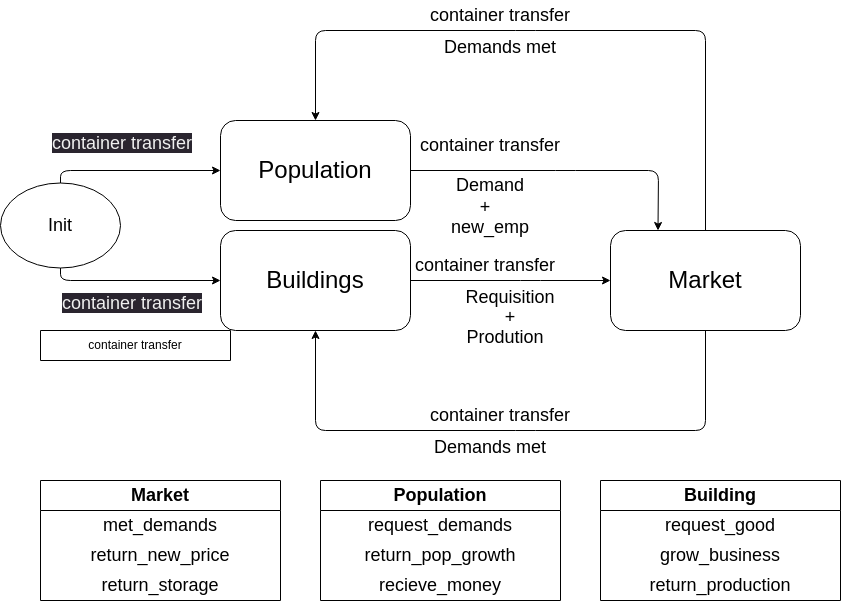

The diagram above was exported from draw.io. Its source (the exported page's mxGraphModel, read from the mxfile embedded in the PNG):
<mxGraphModel dx="1385" dy="838" grid="1" gridSize="10" guides="1" tooltips="1" connect="1" arrows="1" fold="1" page="1" pageScale="1" pageWidth="850" pageHeight="1100" math="0" shadow="0">
  <root>
    <mxCell id="0" />
    <mxCell id="1" parent="0" />
    <mxCell id="12" value="container transfer" style="swimlane;fontStyle=0;childLayout=stackLayout;horizontal=1;startSize=30;horizontalStack=0;resizeParent=1;resizeParentMax=0;resizeLast=0;collapsible=1;marginBottom=0;whiteSpace=wrap;html=1;" vertex="1" collapsed="1" parent="1">
      <mxGeometry x="40" y="450" width="190" height="30" as="geometry">
        <mxRectangle x="40" y="450" width="190" height="340" as="alternateBounds" />
      </mxGeometry>
    </mxCell>
    <mxCell id="13" value="string good_name" style="text;strokeColor=none;fillColor=none;align=left;verticalAlign=middle;spacingLeft=4;spacingRight=4;overflow=hidden;points=[[0,0.5],[1,0.5]];portConstraint=eastwest;rotatable=0;whiteSpace=wrap;html=1;" vertex="1" parent="12">
      <mxGeometry y="30" width="190" height="30" as="geometry" />
    </mxCell>
    <mxCell id="17" value="float production" style="text;strokeColor=none;fillColor=none;align=left;verticalAlign=middle;spacingLeft=4;spacingRight=4;overflow=hidden;points=[[0,0.5],[1,0.5]];portConstraint=eastwest;rotatable=0;whiteSpace=wrap;html=1;" vertex="1" parent="12">
      <mxGeometry y="60" width="190" height="30" as="geometry" />
    </mxCell>
    <mxCell id="14" value="float emp" style="text;strokeColor=none;fillColor=none;align=left;verticalAlign=middle;spacingLeft=4;spacingRight=4;overflow=hidden;points=[[0,0.5],[1,0.5]];portConstraint=eastwest;rotatable=0;whiteSpace=wrap;html=1;" vertex="1" parent="12">
      <mxGeometry y="90" width="190" height="30" as="geometry" />
    </mxCell>
    <mxCell id="16" value="string good1" style="text;strokeColor=none;fillColor=none;align=left;verticalAlign=middle;spacingLeft=4;spacingRight=4;overflow=hidden;points=[[0,0.5],[1,0.5]];portConstraint=eastwest;rotatable=0;whiteSpace=wrap;html=1;" vertex="1" parent="12">
      <mxGeometry y="120" width="190" height="30" as="geometry" />
    </mxCell>
    <mxCell id="15" value="float good1_amount" style="text;strokeColor=none;fillColor=none;align=left;verticalAlign=middle;spacingLeft=4;spacingRight=4;overflow=hidden;points=[[0,0.5],[1,0.5]];portConstraint=eastwest;rotatable=0;whiteSpace=wrap;html=1;" vertex="1" parent="12">
      <mxGeometry y="150" width="190" height="30" as="geometry" />
    </mxCell>
    <mxCell id="19" value="string good2" style="text;strokeColor=none;fillColor=none;align=left;verticalAlign=middle;spacingLeft=4;spacingRight=4;overflow=hidden;points=[[0,0.5],[1,0.5]];portConstraint=eastwest;rotatable=0;whiteSpace=wrap;html=1;" vertex="1" parent="12">
      <mxGeometry y="180" width="190" height="30" as="geometry" />
    </mxCell>
    <mxCell id="21" value="float good2_amount" style="text;strokeColor=none;fillColor=none;align=left;verticalAlign=middle;spacingLeft=4;spacingRight=4;overflow=hidden;points=[[0,0.5],[1,0.5]];portConstraint=eastwest;rotatable=0;whiteSpace=wrap;html=1;" vertex="1" parent="12">
      <mxGeometry y="210" width="190" height="30" as="geometry" />
    </mxCell>
    <mxCell id="18" value="string good3" style="text;strokeColor=none;fillColor=none;align=left;verticalAlign=middle;spacingLeft=4;spacingRight=4;overflow=hidden;points=[[0,0.5],[1,0.5]];portConstraint=eastwest;rotatable=0;whiteSpace=wrap;html=1;" vertex="1" parent="12">
      <mxGeometry y="240" width="190" height="30" as="geometry" />
    </mxCell>
    <mxCell id="22" value="float good3_amount" style="text;strokeColor=none;fillColor=none;align=left;verticalAlign=middle;spacingLeft=4;spacingRight=4;overflow=hidden;points=[[0,0.5],[1,0.5]];portConstraint=eastwest;rotatable=0;whiteSpace=wrap;html=1;" vertex="1" parent="12">
      <mxGeometry y="270" width="190" height="30" as="geometry" />
    </mxCell>
    <mxCell id="50" value="&lt;span style=&quot;font-size: 12px;&quot;&gt;float money&lt;/span&gt;" style="text;whiteSpace=wrap;html=1;fontSize=18;" vertex="1" parent="12">
      <mxGeometry y="300" width="190" height="40" as="geometry" />
    </mxCell>
    <mxCell id="23" value="" style="endArrow=classic;html=1;" edge="1" parent="1">
      <mxGeometry width="50" height="50" relative="1" as="geometry">
        <mxPoint x="410" y="400" as="sourcePoint" />
        <mxPoint x="610" y="400" as="targetPoint" />
        <Array as="points">
          <mxPoint x="530" y="400" />
        </Array>
      </mxGeometry>
    </mxCell>
    <mxCell id="24" value="&lt;font style=&quot;font-size: 18px;&quot;&gt;container transfer&lt;/font&gt;" style="text;html=1;strokeColor=none;fillColor=none;align=center;verticalAlign=middle;whiteSpace=wrap;rounded=0;" vertex="1" parent="1">
      <mxGeometry x="410" y="370" width="150" height="30" as="geometry" />
    </mxCell>
    <mxCell id="36" style="edgeStyle=none;html=1;exitX=0.5;exitY=1;exitDx=0;exitDy=0;entryX=0.5;entryY=1;entryDx=0;entryDy=0;fontSize=18;" edge="1" parent="1" source="25" target="26">
      <mxGeometry relative="1" as="geometry">
        <Array as="points">
          <mxPoint x="705" y="550" />
          <mxPoint x="525" y="550" />
          <mxPoint x="315" y="550" />
        </Array>
      </mxGeometry>
    </mxCell>
    <mxCell id="39" style="edgeStyle=none;html=1;exitX=0.5;exitY=0;exitDx=0;exitDy=0;fontSize=18;entryX=0.5;entryY=0;entryDx=0;entryDy=0;" edge="1" parent="1" source="25" target="29">
      <mxGeometry relative="1" as="geometry">
        <mxPoint x="705.4705882352941" y="139.9999999999999" as="targetPoint" />
        <Array as="points">
          <mxPoint x="705" y="150" />
          <mxPoint x="525" y="150" />
          <mxPoint x="315" y="150" />
        </Array>
      </mxGeometry>
    </mxCell>
    <mxCell id="25" value="&lt;font style=&quot;font-size: 24px;&quot;&gt;Market&lt;/font&gt;" style="rounded=1;whiteSpace=wrap;html=1;" vertex="1" parent="1">
      <mxGeometry x="610" y="350" width="190" height="100" as="geometry" />
    </mxCell>
    <mxCell id="26" value="&lt;font style=&quot;font-size: 24px;&quot;&gt;Buildings&lt;/font&gt;" style="rounded=1;whiteSpace=wrap;html=1;" vertex="1" parent="1">
      <mxGeometry x="220" y="350" width="190" height="100" as="geometry" />
    </mxCell>
    <mxCell id="27" value="&lt;span style=&quot;font-size: 18px;&quot;&gt;Requisition&lt;/span&gt;" style="text;html=1;strokeColor=none;fillColor=none;align=center;verticalAlign=middle;whiteSpace=wrap;rounded=0;fontSize=24;" vertex="1" parent="1">
      <mxGeometry x="410" y="400" width="200" height="30" as="geometry" />
    </mxCell>
    <mxCell id="30" style="edgeStyle=none;html=1;exitX=1;exitY=0.5;exitDx=0;exitDy=0;fontSize=18;entryX=0.25;entryY=0;entryDx=0;entryDy=0;" edge="1" parent="1" source="29" target="25">
      <mxGeometry relative="1" as="geometry">
        <mxPoint x="535" y="290.3529411764706" as="targetPoint" />
        <Array as="points">
          <mxPoint x="565" y="290" />
          <mxPoint x="658" y="290" />
        </Array>
      </mxGeometry>
    </mxCell>
    <mxCell id="29" value="&lt;font style=&quot;font-size: 24px;&quot;&gt;Population&lt;/font&gt;" style="rounded=1;whiteSpace=wrap;html=1;" vertex="1" parent="1">
      <mxGeometry x="220" y="240" width="190" height="100" as="geometry" />
    </mxCell>
    <mxCell id="31" value="&lt;font style=&quot;font-size: 18px;&quot;&gt;container transfer&lt;/font&gt;" style="text;html=1;strokeColor=none;fillColor=none;align=center;verticalAlign=middle;whiteSpace=wrap;rounded=0;" vertex="1" parent="1">
      <mxGeometry x="415" y="250" width="150" height="30" as="geometry" />
    </mxCell>
    <mxCell id="32" value="&lt;font style=&quot;font-size: 18px;&quot;&gt;Demand&lt;/font&gt;" style="text;html=1;strokeColor=none;fillColor=none;align=center;verticalAlign=middle;whiteSpace=wrap;rounded=0;" vertex="1" parent="1">
      <mxGeometry x="415" y="290" width="150" height="30" as="geometry" />
    </mxCell>
    <mxCell id="33" value="&lt;font style=&quot;font-size: 18px;&quot;&gt;Prodution&lt;/font&gt;" style="text;html=1;strokeColor=none;fillColor=none;align=center;verticalAlign=middle;whiteSpace=wrap;rounded=0;fontSize=24;" vertex="1" parent="1">
      <mxGeometry x="475" y="440" width="60" height="30" as="geometry" />
    </mxCell>
    <mxCell id="35" value="&lt;font style=&quot;font-size: 18px;&quot;&gt;+&lt;/font&gt;" style="text;html=1;strokeColor=none;fillColor=none;align=center;verticalAlign=middle;whiteSpace=wrap;rounded=0;fontSize=24;" vertex="1" parent="1">
      <mxGeometry x="475" y="420" width="70" height="30" as="geometry" />
    </mxCell>
    <mxCell id="37" value="&lt;font style=&quot;font-size: 18px;&quot;&gt;+&lt;/font&gt;" style="text;html=1;strokeColor=none;fillColor=none;align=center;verticalAlign=middle;whiteSpace=wrap;rounded=0;fontSize=24;" vertex="1" parent="1">
      <mxGeometry x="455" y="310" width="60" height="30" as="geometry" />
    </mxCell>
    <mxCell id="38" value="&lt;font style=&quot;font-size: 18px;&quot;&gt;new_emp&lt;/font&gt;" style="text;html=1;strokeColor=none;fillColor=none;align=center;verticalAlign=middle;whiteSpace=wrap;rounded=0;fontSize=24;" vertex="1" parent="1">
      <mxGeometry x="460" y="330" width="60" height="30" as="geometry" />
    </mxCell>
    <mxCell id="41" style="edgeStyle=none;html=1;exitX=0.5;exitY=0;exitDx=0;exitDy=0;fontSize=24;entryX=0;entryY=0.5;entryDx=0;entryDy=0;" edge="1" parent="1" source="40" target="29">
      <mxGeometry relative="1" as="geometry">
        <mxPoint x="100.47058823529414" y="269.9999999999999" as="targetPoint" />
        <Array as="points">
          <mxPoint x="60" y="290" />
        </Array>
      </mxGeometry>
    </mxCell>
    <mxCell id="42" style="edgeStyle=none;html=1;exitX=0.5;exitY=1;exitDx=0;exitDy=0;entryX=0;entryY=0.5;entryDx=0;entryDy=0;fontSize=24;" edge="1" parent="1" source="40" target="26">
      <mxGeometry relative="1" as="geometry">
        <Array as="points">
          <mxPoint x="60" y="400" />
        </Array>
      </mxGeometry>
    </mxCell>
    <mxCell id="40" value="Init" style="ellipse;whiteSpace=wrap;html=1;fontSize=18;" vertex="1" parent="1">
      <mxGeometry y="302.5" width="120" height="85" as="geometry" />
    </mxCell>
    <mxCell id="44" value="&lt;span style=&quot;color: rgb(240, 240, 240); font-family: Helvetica; font-size: 18px; font-style: normal; font-variant-ligatures: normal; font-variant-caps: normal; font-weight: 400; letter-spacing: normal; orphans: 2; text-align: center; text-indent: 0px; text-transform: none; widows: 2; word-spacing: 0px; -webkit-text-stroke-width: 0px; background-color: rgb(42, 37, 47); text-decoration-thickness: initial; text-decoration-style: initial; text-decoration-color: initial; float: none; display: inline !important;&quot;&gt;container transfer&lt;/span&gt;" style="text;whiteSpace=wrap;html=1;fontSize=24;" vertex="1" parent="1">
      <mxGeometry x="50" y="240" width="170" height="50" as="geometry" />
    </mxCell>
    <mxCell id="45" value="&lt;span style=&quot;color: rgb(240, 240, 240); font-family: Helvetica; font-size: 18px; font-style: normal; font-variant-ligatures: normal; font-variant-caps: normal; font-weight: 400; letter-spacing: normal; orphans: 2; text-align: center; text-indent: 0px; text-transform: none; widows: 2; word-spacing: 0px; -webkit-text-stroke-width: 0px; background-color: rgb(42, 37, 47); text-decoration-thickness: initial; text-decoration-style: initial; text-decoration-color: initial; float: none; display: inline !important;&quot;&gt;container transfer&lt;/span&gt;" style="text;whiteSpace=wrap;html=1;fontSize=24;" vertex="1" parent="1">
      <mxGeometry x="60" y="400" width="170" height="50" as="geometry" />
    </mxCell>
    <mxCell id="46" value="&lt;font style=&quot;font-size: 18px;&quot;&gt;container transfer&lt;/font&gt;" style="text;html=1;strokeColor=none;fillColor=none;align=center;verticalAlign=middle;whiteSpace=wrap;rounded=0;" vertex="1" parent="1">
      <mxGeometry x="425" y="120" width="150" height="30" as="geometry" />
    </mxCell>
    <mxCell id="47" value="&lt;font style=&quot;font-size: 18px;&quot;&gt;container transfer&lt;/font&gt;" style="text;html=1;strokeColor=none;fillColor=none;align=center;verticalAlign=middle;whiteSpace=wrap;rounded=0;" vertex="1" parent="1">
      <mxGeometry x="425" y="520" width="150" height="30" as="geometry" />
    </mxCell>
    <mxCell id="49" value="&lt;font style=&quot;font-size: 18px;&quot;&gt;Demands met&lt;/font&gt;" style="text;html=1;strokeColor=none;fillColor=none;align=center;verticalAlign=middle;whiteSpace=wrap;rounded=0;fontSize=24;" vertex="1" parent="1">
      <mxGeometry x="400" y="150" width="200" height="30" as="geometry" />
    </mxCell>
    <mxCell id="51" value="&lt;font style=&quot;font-size: 18px;&quot;&gt;Demands met&lt;/font&gt;" style="text;html=1;strokeColor=none;fillColor=none;align=center;verticalAlign=middle;whiteSpace=wrap;rounded=0;fontSize=24;" vertex="1" parent="1">
      <mxGeometry x="390" y="550" width="200" height="30" as="geometry" />
    </mxCell>
    <mxCell id="56" value="Market" style="swimlane;whiteSpace=wrap;html=1;fontSize=18;startSize=30;" vertex="1" parent="1">
      <mxGeometry x="40" y="600" width="240" height="120" as="geometry" />
    </mxCell>
    <mxCell id="60" value="met_demands" style="text;html=1;strokeColor=none;fillColor=none;align=center;verticalAlign=middle;whiteSpace=wrap;rounded=0;fontSize=18;" vertex="1" parent="56">
      <mxGeometry y="30" width="240" height="30" as="geometry" />
    </mxCell>
    <mxCell id="63" value="return_storage" style="text;html=1;strokeColor=none;fillColor=none;align=center;verticalAlign=middle;whiteSpace=wrap;rounded=0;fontSize=18;" vertex="1" parent="56">
      <mxGeometry y="90" width="240" height="30" as="geometry" />
    </mxCell>
    <mxCell id="61" value="return_new_price" style="text;html=1;strokeColor=none;fillColor=none;align=center;verticalAlign=middle;whiteSpace=wrap;rounded=0;fontSize=18;" vertex="1" parent="56">
      <mxGeometry y="60" width="240" height="30" as="geometry" />
    </mxCell>
    <mxCell id="67" value="Population" style="swimlane;whiteSpace=wrap;html=1;fontSize=18;startSize=30;" vertex="1" parent="1">
      <mxGeometry x="320" y="600" width="240" height="120" as="geometry" />
    </mxCell>
    <mxCell id="68" value="request_demands" style="text;html=1;strokeColor=none;fillColor=none;align=center;verticalAlign=middle;whiteSpace=wrap;rounded=0;fontSize=18;" vertex="1" parent="67">
      <mxGeometry y="30" width="240" height="30" as="geometry" />
    </mxCell>
    <mxCell id="69" value="recieve_money" style="text;html=1;strokeColor=none;fillColor=none;align=center;verticalAlign=middle;whiteSpace=wrap;rounded=0;fontSize=18;" vertex="1" parent="67">
      <mxGeometry y="90" width="240" height="30" as="geometry" />
    </mxCell>
    <mxCell id="71" value="return_pop_growth" style="text;html=1;strokeColor=none;fillColor=none;align=center;verticalAlign=middle;whiteSpace=wrap;rounded=0;fontSize=18;" vertex="1" parent="67">
      <mxGeometry y="60" width="240" height="30" as="geometry" />
    </mxCell>
    <mxCell id="75" value="Building" style="swimlane;whiteSpace=wrap;html=1;fontSize=18;startSize=30;" vertex="1" parent="1">
      <mxGeometry x="600" y="600" width="240" height="120" as="geometry" />
    </mxCell>
    <mxCell id="76" value="request_good" style="text;html=1;strokeColor=none;fillColor=none;align=center;verticalAlign=middle;whiteSpace=wrap;rounded=0;fontSize=18;" vertex="1" parent="75">
      <mxGeometry y="30" width="240" height="30" as="geometry" />
    </mxCell>
    <mxCell id="77" value="return_production" style="text;html=1;strokeColor=none;fillColor=none;align=center;verticalAlign=middle;whiteSpace=wrap;rounded=0;fontSize=18;" vertex="1" parent="75">
      <mxGeometry y="90" width="240" height="30" as="geometry" />
    </mxCell>
    <mxCell id="79" value="grow_business" style="text;html=1;strokeColor=none;fillColor=none;align=center;verticalAlign=middle;whiteSpace=wrap;rounded=0;fontSize=18;" vertex="1" parent="75">
      <mxGeometry y="60" width="240" height="30" as="geometry" />
    </mxCell>
  </root>
</mxGraphModel>